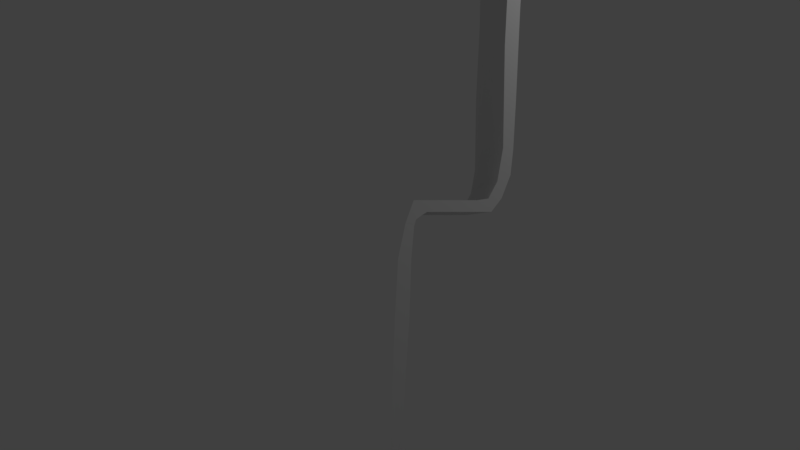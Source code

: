 # Source: Funcion_B2.blend  (saved by Blender 2.79.0; exported with 4.5.12 LTS)
import bpy
from mathutils import Matrix  # noqa: F401  (used for matrix-valued properties, if any)

bpy.ops.wm.read_factory_settings(use_empty=True)
scene = bpy.context.scene
scene.name = 'Scene'

# ---- collections
col_collection_1 = bpy.data.collections.new('Collection 1'); scene.collection.children.link(col_collection_1)

# ---- world
world_world = bpy.data.worlds.new('World'); scene.world = world_world
world_world.color = (0.05088, 0.05088, 0.05088)
world_world.use_sun_shadow = False
world_world.sun_shadow_jitter_overblur = 0.0
world_world.cycles.sampling_method = 'MANUAL'

# ---- cameras
cam_camera = bpy.data.cameras.new('Camera')
cam_camera.clip_end = 100.0
cam_camera.lens = 35.0
cam_camera.sensor_width = 32.0
cam_camera.sensor_height = 18.0
cam_camera.ortho_scale = 7.314
cam_camera.dof.focus_distance = 0.0
cam_camera.dof.aperture_fstop = 128.0

# ---- lights
light_lamp = bpy.data.lights.new('Lamp', 'POINT')
light_lamp.transmission_factor = 0.0
light_lamp.cutoff_distance = 30.0
light_lamp.energy = 100.0
light_lamp.shadow_buffer_clip_start = 1.001
light_lamp.shadow_soft_size = 0.1
light_lamp.shadow_maximum_resolution = 0.006
light_lamp.use_absolute_resolution = True

# ---- meshes
me_plane = bpy.data.meshes.new('Plane')
me_plane.from_pydata([(-1.589, 0.2985, -0.03679), (-1.592, -0.0353, -0.1479), (-1.579, -0.1319, -0.183), (-1.428, -0.2005, -0.2367), (1.933, -0.1511, -0.9053), (0.6565, -0.198, -0.6608), (-0.2384, -0.2015, -0.4795), (-1.134, -0.2338, -0.3079), (-1.587, 0.5002, 0.03036), (-1.788, 0.5592, 0.09107), (-2.096, 0.6056, 0.1696), (-2.621, 0.606, 0.2767), (-3.183, 0.5976, 0.3883), (-4.065, 0.5635, 0.5568), (-5.211, 0.5383, 0.7819), (-5.3, 0.5509, 0.8044), (-5.319, 0.4462, 0.7731), (-4.066, 0.477, 0.528), (-3.189, 0.4882, 0.353), (-2.634, 0.4826, 0.238), (-2.097, 0.4933, 0.1321), (-1.816, 0.4848, 0.07189), (-1.756, 0.4706, 0.05493), (-1.72, 0.4261, 0.03278), (-1.691, 0.3813, 0.01176), (-1.692, 0.2132, -0.04421), (-1.695, -0.04755, -0.131), (-1.696, -0.1635, -0.1696), (-1.577, -0.2441, -0.2209), (-1.374, -0.3088, -0.284), (-1.152, -0.3204, -0.3331), (-0.7267, -0.3214, -0.4202), (0.09369, -0.3146, -0.5851), (0.7151, -0.3182, -0.713), (1.436, -0.3046, -0.8554), (1.934, -0.2786, -0.9481), (-1.045, -0.5784, 2.605), (-1.049, -0.9295, 2.488), (-1.035, -1.031, 2.451), (-0.8764, -1.103, 2.395), (2.659, -1.051, 1.692), (1.317, -1.101, 1.949), (0.3752, -1.104, 2.139), (-0.5665, -1.138, 2.32), (-1.043, -0.3662, 2.676), (-1.254, -0.3041, 2.74), (-1.579, -0.2553, 2.822), (-2.132, -0.2549, 2.935), (-2.722, -0.2638, 3.052), (-3.65, -0.2996, 3.23), (-4.856, -0.3261, 3.466), (-4.95, -0.3128, 3.49), (-4.97, -0.423, 3.457), (-3.651, -0.3906, 3.199), (-2.729, -0.3788, 3.015), (-2.145, -0.3848, 2.894), (-1.58, -0.3735, 2.783), (-1.284, -0.3824, 2.719), (-1.221, -0.3974, 2.702), (-1.184, -0.4442, 2.678), (-1.153, -0.4913, 2.656), (-1.154, -0.6681, 2.597), (-1.157, -0.9424, 2.506), (-1.158, -1.064, 2.465), (-1.033, -1.149, 2.411), (-0.8193, -1.217, 2.345), (-0.5861, -1.229, 2.293), (-0.1385, -1.23, 2.202), (0.7245, -1.223, 2.028), (1.378, -1.227, 1.894), (2.137, -1.213, 1.744), (2.66, -1.185, 1.646)], [], [(34, 4, 35), (34, 5, 4), (33, 5, 34), (32, 5, 33), (32, 6, 5), (31, 6, 32), (31, 7, 6), (30, 7, 31), (29, 7, 30), (29, 3, 7), (28, 3, 29), (28, 2, 3), (27, 2, 28), (1, 2, 26), (10, 21, 20), (0, 1, 25), (22, 8, 23), (24, 0, 25), (24, 8, 0), (23, 8, 24), (9, 8, 22), (14, 17, 16), (21, 9, 22), (9, 21, 10), (12, 19, 18), (10, 20, 11), (70, 71, 40), (11, 19, 12), (11, 20, 19), (17, 12, 18), (17, 13, 12), (13, 17, 14), (26, 2, 27), (15, 14, 16), (25, 1, 26), (70, 40, 41), (69, 70, 41), (68, 69, 41), (68, 41, 42), (67, 68, 42), (67, 42, 43), (66, 67, 43), (65, 66, 43), (65, 43, 39), (64, 65, 39), (64, 39, 38), (63, 64, 38), (37, 62, 38), (46, 56, 57), (36, 61, 37), (58, 59, 44), (60, 61, 36), (60, 36, 44), (59, 60, 44), (45, 58, 44), (50, 52, 53), (57, 58, 45), (45, 46, 57), (48, 54, 55), (46, 47, 56), (47, 48, 55), (47, 55, 56), (53, 54, 48), (53, 48, 49), (49, 50, 53), (62, 63, 38), (51, 52, 50), (61, 62, 37), (6, 7, 43, 42), (34, 35, 71, 70), (21, 22, 58, 57), (8, 9, 45, 44), (22, 23, 59, 58), (9, 10, 46, 45), (35, 4, 40, 71), (23, 24, 60, 59), (10, 11, 47, 46), (24, 25, 61, 60), (11, 12, 48, 47), (25, 26, 62, 61), (12, 13, 49, 48), (26, 27, 63, 62), (13, 14, 50, 49), (0, 8, 44, 36), (27, 28, 64, 63), (14, 15, 51, 50), (1, 0, 36, 37), (28, 29, 65, 64), (15, 16, 52, 51), (3, 2, 38, 39), (29, 30, 66, 65), (16, 17, 53, 52), (7, 3, 39, 43), (30, 31, 67, 66), (17, 18, 54, 53), (2, 1, 37, 38), (31, 32, 68, 67), (18, 19, 55, 54), (4, 5, 41, 40), (32, 33, 69, 68), (19, 20, 56, 55), (5, 6, 42, 41), (33, 34, 70, 69), (20, 21, 57, 56)])
me_plane.use_remesh_preserve_volume = False
me_plane.use_remesh_preserve_attributes = False
me_plane.use_mirror_vertex_groups = False
me_plane.update()

# ---- objects
ob_plane = bpy.data.objects.new('Plane', me_plane)
ob_lamp = bpy.data.objects.new('Lamp', light_lamp)
ob_camera = bpy.data.objects.new('Camera', cam_camera)

# ---- transforms, parenting, visibility, modifiers, constraints
ob_plane.location = (0.4063, 1.011, 2.19)
ob_plane.rotation_euler = (2.786, -1.841, -0.7209)
ob_plane.lineart.crease_threshold = 0.0
ob_lamp.location = (4.076, 1.005, 5.904)
ob_lamp.rotation_euler = (0.6503, 0.05522, 1.866)
ob_lamp.lock_rotations_4d = False
ob_lamp.empty_display_type = 'ARROWS'
ob_lamp.color = (0.0, 0.0, 0.0, 0.0)
ob_lamp.lineart.crease_threshold = 0.0
ob_camera.location = (7.481, -6.508, 5.344)
ob_camera.rotation_euler = (1.109, 0.0, 0.8149)
ob_camera.lock_rotations_4d = False
ob_camera.empty_display_type = 'ARROWS'
ob_camera.color = (0.0, 0.0, 0.0, 0.0)
ob_camera.display_type = 'WIRE'
ob_camera.lineart.crease_threshold = 0.0

# ---- collection membership
col_collection_1.objects.link(ob_plane)
col_collection_1.objects.link(ob_lamp)
col_collection_1.objects.link(ob_camera)

# ---- scene / render settings (as saved in the file)
scene.camera = ob_camera
scene.frame_start = 1; scene.frame_end = 250; scene.frame_set(1)
scene.render.engine = 'BLENDER_EEVEE_NEXT'
scene.render.resolution_percentage = 50
scene.render.dither_intensity = 0.0
scene.cycles.use_denoising = False
scene.cycles.samples = 128
scene.cycles.sampling_pattern = 'TABULATED_SOBOL'
scene.cycles.use_adaptive_sampling = False
scene.cycles.use_light_tree = False
scene.cycles.blur_glossy = 0.0
scene.cycles.sample_clamp_indirect = 0.0
scene.view_settings.view_transform = 'Standard'
bpy.context.view_layer.update()
